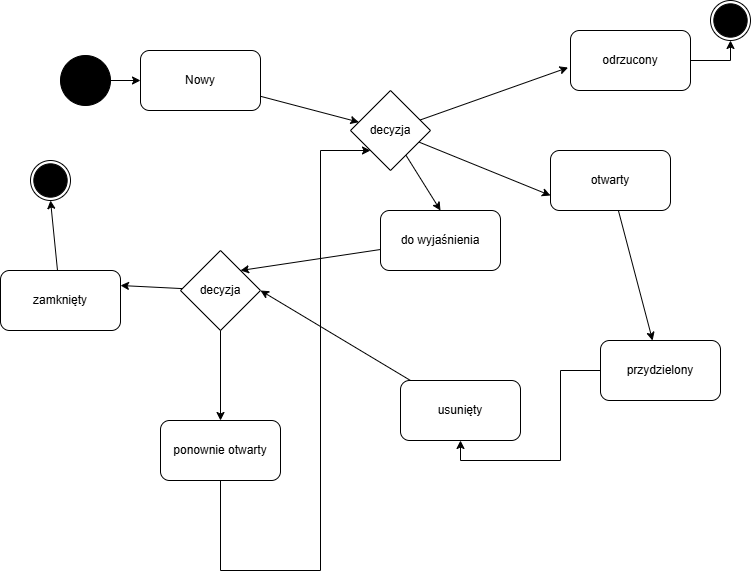

The diagram above was exported from draw.io. Its source (the exported page's mxGraphModel, read from the mxfile embedded in the PNG):
<mxGraphModel dx="1024" dy="576" grid="1" gridSize="10" guides="1" tooltips="1" connect="1" arrows="1" fold="1" page="1" pageScale="1" pageWidth="827" pageHeight="1169" background="#ffffff" math="0" shadow="0">
  <root>
    <mxCell id="0" />
    <mxCell id="1" parent="0" />
    <mxCell id="UNudIWXTUUobS3JkQv0q-7" edge="1" parent="1" source="UNudIWXTUUobS3JkQv0q-1" style="edgeStyle=orthogonalEdgeStyle;rounded=0;orthogonalLoop=1;jettySize=auto;html=1;" target="UNudIWXTUUobS3JkQv0q-2">
      <mxGeometry relative="1" as="geometry" />
    </mxCell>
    <mxCell id="UNudIWXTUUobS3JkQv0q-1" parent="1" style="ellipse;whiteSpace=wrap;html=1;aspect=fixed;fillColor=#000000;" value="" vertex="1">
      <mxGeometry height="50" width="50" x="80" y="85" as="geometry" />
    </mxCell>
    <mxCell id="UNudIWXTUUobS3JkQv0q-8" edge="1" parent="1" source="UNudIWXTUUobS3JkQv0q-2" style="rounded=0;orthogonalLoop=1;jettySize=auto;html=1;" target="UNudIWXTUUobS3JkQv0q-3">
      <mxGeometry relative="1" as="geometry" />
    </mxCell>
    <mxCell id="UNudIWXTUUobS3JkQv0q-2" parent="1" style="rounded=1;whiteSpace=wrap;html=1;" value="Nowy" vertex="1">
      <mxGeometry height="60" width="120" x="160" y="80" as="geometry" />
    </mxCell>
    <mxCell id="UNudIWXTUUobS3JkQv0q-23" edge="1" parent="1" source="UNudIWXTUUobS3JkQv0q-3" style="rounded=0;orthogonalLoop=1;jettySize=auto;html=1;entryX=0;entryY=0.75;entryDx=0;entryDy=0;" target="UNudIWXTUUobS3JkQv0q-13">
      <mxGeometry relative="1" as="geometry" />
    </mxCell>
    <mxCell id="lDjZvumATYD7SXrT-l0H-2" edge="1" parent="1" source="UNudIWXTUUobS3JkQv0q-3" style="rounded=0;orthogonalLoop=1;jettySize=auto;html=1;entryX=0.5;entryY=0;entryDx=0;entryDy=0;" target="lDjZvumATYD7SXrT-l0H-1">
      <mxGeometry relative="1" as="geometry" />
    </mxCell>
    <mxCell id="UNudIWXTUUobS3JkQv0q-3" parent="1" style="rhombus;whiteSpace=wrap;html=1;" value="decyzja" vertex="1">
      <mxGeometry height="80" width="80" x="370" y="120" as="geometry" />
    </mxCell>
    <mxCell id="UNudIWXTUUobS3JkQv0q-31" edge="1" parent="1" source="UNudIWXTUUobS3JkQv0q-4" style="edgeStyle=orthogonalEdgeStyle;rounded=0;orthogonalLoop=1;jettySize=auto;html=1;entryX=0.5;entryY=1;entryDx=0;entryDy=0;" target="UNudIWXTUUobS3JkQv0q-29">
      <mxGeometry relative="1" as="geometry" />
    </mxCell>
    <mxCell id="UNudIWXTUUobS3JkQv0q-4" parent="1" style="rounded=1;whiteSpace=wrap;html=1;" value="odrzucony" vertex="1">
      <mxGeometry height="60" width="120" x="590" y="60" as="geometry" />
    </mxCell>
    <mxCell id="UNudIWXTUUobS3JkQv0q-17" edge="1" parent="1" source="UNudIWXTUUobS3JkQv0q-5" style="rounded=0;orthogonalLoop=1;jettySize=auto;html=1;entryX=1;entryY=0.25;entryDx=0;entryDy=0;" target="UNudIWXTUUobS3JkQv0q-10">
      <mxGeometry relative="1" as="geometry" />
    </mxCell>
    <mxCell id="UNudIWXTUUobS3JkQv0q-5" parent="1" style="rhombus;whiteSpace=wrap;html=1;" value="decyzja" vertex="1">
      <mxGeometry height="80" width="80" x="200" y="280" as="geometry" />
    </mxCell>
    <mxCell id="UNudIWXTUUobS3JkQv0q-9" edge="1" parent="1" source="UNudIWXTUUobS3JkQv0q-3" style="rounded=0;orthogonalLoop=1;jettySize=auto;html=1;entryX=-0.02;entryY=0.617;entryDx=0;entryDy=0;entryPerimeter=0;" target="UNudIWXTUUobS3JkQv0q-4">
      <mxGeometry relative="1" as="geometry" />
    </mxCell>
    <mxCell id="UNudIWXTUUobS3JkQv0q-32" edge="1" parent="1" source="UNudIWXTUUobS3JkQv0q-10" style="rounded=0;orthogonalLoop=1;jettySize=auto;html=1;entryX=0.5;entryY=1;entryDx=0;entryDy=0;" target="UNudIWXTUUobS3JkQv0q-25">
      <mxGeometry relative="1" as="geometry" />
    </mxCell>
    <mxCell id="UNudIWXTUUobS3JkQv0q-10" parent="1" style="rounded=1;whiteSpace=wrap;html=1;" value="zamknięty" vertex="1">
      <mxGeometry height="60" width="120" x="20" y="300" as="geometry" />
    </mxCell>
    <mxCell id="UNudIWXTUUobS3JkQv0q-21" edge="1" parent="1" source="UNudIWXTUUobS3JkQv0q-11" style="rounded=0;orthogonalLoop=1;jettySize=auto;html=1;entryX=0.5;entryY=1;entryDx=0;entryDy=0;startArrow=classic;startFill=1;endArrow=none;endFill=0;" target="UNudIWXTUUobS3JkQv0q-5">
      <mxGeometry relative="1" as="geometry" />
    </mxCell>
    <mxCell id="lDjZvumATYD7SXrT-l0H-4" edge="1" parent="1" source="UNudIWXTUUobS3JkQv0q-11" style="edgeStyle=orthogonalEdgeStyle;rounded=0;orthogonalLoop=1;jettySize=auto;html=1;entryX=0;entryY=1;entryDx=0;entryDy=0;" target="UNudIWXTUUobS3JkQv0q-3">
      <mxGeometry relative="1" as="geometry">
        <Array as="points">
          <mxPoint x="240" y="600" />
          <mxPoint x="340" y="600" />
          <mxPoint x="340" y="180" />
        </Array>
      </mxGeometry>
    </mxCell>
    <mxCell id="UNudIWXTUUobS3JkQv0q-11" parent="1" style="rounded=1;whiteSpace=wrap;html=1;" value="ponownie otwarty" vertex="1">
      <mxGeometry height="60" width="120" x="180" y="450" as="geometry" />
    </mxCell>
    <mxCell id="UNudIWXTUUobS3JkQv0q-16" edge="1" parent="1" source="UNudIWXTUUobS3JkQv0q-12" style="rounded=0;orthogonalLoop=1;jettySize=auto;html=1;entryX=1;entryY=0.5;entryDx=0;entryDy=0;" target="UNudIWXTUUobS3JkQv0q-5">
      <mxGeometry relative="1" as="geometry" />
    </mxCell>
    <mxCell id="UNudIWXTUUobS3JkQv0q-12" parent="1" style="rounded=1;whiteSpace=wrap;html=1;" value="usunięty" vertex="1">
      <mxGeometry height="60" width="120" x="420" y="410" as="geometry" />
    </mxCell>
    <mxCell id="UNudIWXTUUobS3JkQv0q-22" edge="1" parent="1" source="UNudIWXTUUobS3JkQv0q-13" style="rounded=0;orthogonalLoop=1;jettySize=auto;html=1;" target="UNudIWXTUUobS3JkQv0q-14">
      <mxGeometry relative="1" as="geometry" />
    </mxCell>
    <mxCell id="UNudIWXTUUobS3JkQv0q-13" parent="1" style="rounded=1;whiteSpace=wrap;html=1;" value="otwarty" vertex="1">
      <mxGeometry height="60" width="120" x="570" y="180" as="geometry" />
    </mxCell>
    <mxCell id="UNudIWXTUUobS3JkQv0q-33" edge="1" parent="1" source="UNudIWXTUUobS3JkQv0q-14" style="edgeStyle=orthogonalEdgeStyle;rounded=0;orthogonalLoop=1;jettySize=auto;html=1;entryX=0.5;entryY=1;entryDx=0;entryDy=0;" target="UNudIWXTUUobS3JkQv0q-12">
      <mxGeometry relative="1" as="geometry" />
    </mxCell>
    <mxCell id="UNudIWXTUUobS3JkQv0q-14" parent="1" style="rounded=1;whiteSpace=wrap;html=1;" value="przydzielony" vertex="1">
      <mxGeometry height="60" width="120" x="620" y="370" as="geometry" />
    </mxCell>
    <mxCell id="UNudIWXTUUobS3JkQv0q-27" connectable="0" parent="1" style="group" value="" vertex="1">
      <mxGeometry height="40" width="40" x="50" y="190" as="geometry" />
    </mxCell>
    <mxCell id="UNudIWXTUUobS3JkQv0q-25" parent="UNudIWXTUUobS3JkQv0q-27" style="ellipse;whiteSpace=wrap;html=1;aspect=fixed;" value="" vertex="1">
      <mxGeometry height="40" width="40" as="geometry" />
    </mxCell>
    <mxCell id="UNudIWXTUUobS3JkQv0q-26" parent="UNudIWXTUUobS3JkQv0q-27" style="ellipse;whiteSpace=wrap;html=1;aspect=fixed;fillColor=#000000;" value="" vertex="1">
      <mxGeometry height="33.33333333333333" width="33.33333333333333" x="3.333333333333333" y="3.333333333333333" as="geometry" />
    </mxCell>
    <mxCell id="UNudIWXTUUobS3JkQv0q-28" connectable="0" parent="1" style="group" value="" vertex="1">
      <mxGeometry height="40" width="40" x="730" y="30" as="geometry" />
    </mxCell>
    <mxCell id="UNudIWXTUUobS3JkQv0q-29" parent="UNudIWXTUUobS3JkQv0q-28" style="ellipse;whiteSpace=wrap;html=1;aspect=fixed;" value="" vertex="1">
      <mxGeometry height="40" width="40" as="geometry" />
    </mxCell>
    <mxCell id="UNudIWXTUUobS3JkQv0q-30" parent="UNudIWXTUUobS3JkQv0q-28" style="ellipse;whiteSpace=wrap;html=1;aspect=fixed;fillColor=#000000;" value="" vertex="1">
      <mxGeometry height="33.33333333333333" width="33.33333333333333" x="3.333333333333333" y="3.333333333333333" as="geometry" />
    </mxCell>
    <mxCell id="lDjZvumATYD7SXrT-l0H-3" edge="1" parent="1" source="lDjZvumATYD7SXrT-l0H-1" style="rounded=0;orthogonalLoop=1;jettySize=auto;html=1;entryX=1;entryY=0;entryDx=0;entryDy=0;" target="UNudIWXTUUobS3JkQv0q-5">
      <mxGeometry relative="1" as="geometry" />
    </mxCell>
    <mxCell id="lDjZvumATYD7SXrT-l0H-1" parent="1" style="rounded=1;whiteSpace=wrap;html=1;" value="do wyjaśnienia" vertex="1">
      <mxGeometry height="60" width="120" x="400" y="240" as="geometry" />
    </mxCell>
  </root>
</mxGraphModel>